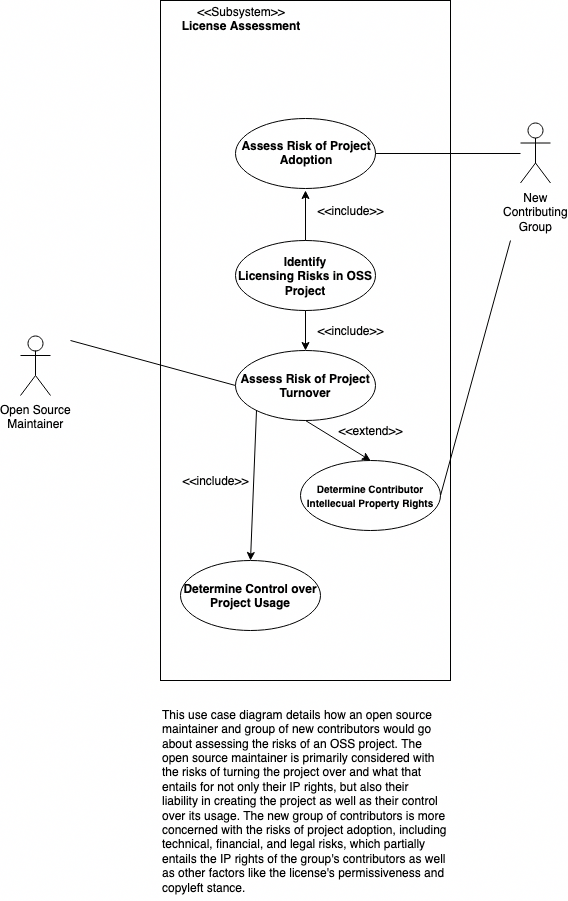

The diagram above was exported from draw.io. Its source (the exported page's mxGraphModel, read from the mxfile embedded in the PNG):
<mxGraphModel dx="1158" dy="780" grid="1" gridSize="10" guides="1" tooltips="1" connect="1" arrows="1" fold="1" page="1" pageScale="1" pageWidth="850" pageHeight="1100" math="0" shadow="0">
  <root>
    <mxCell id="0" />
    <mxCell id="1" parent="0" />
    <mxCell id="EU45IJdkvhEv-7otasva-2" value="" style="rounded=0;whiteSpace=wrap;html=1;" parent="1" vertex="1">
      <mxGeometry x="280" y="80" width="290" height="680" as="geometry" />
    </mxCell>
    <mxCell id="EU45IJdkvhEv-7otasva-3" value="&lt;div&gt;New&lt;/div&gt;&lt;div&gt;Contributing&lt;/div&gt;&lt;div&gt;Group &lt;/div&gt;" style="shape=umlActor;verticalLabelPosition=bottom;labelBackgroundColor=#ffffff;verticalAlign=top;html=1;" parent="1" vertex="1">
      <mxGeometry x="640" y="202.5" width="30" height="60" as="geometry" />
    </mxCell>
    <mxCell id="EU45IJdkvhEv-7otasva-4" value="&lt;b&gt;Identify&lt;br&gt;Licensing&lt;/b&gt; &lt;b&gt;Risks in OSS Project&lt;/b&gt;" style="ellipse;whiteSpace=wrap;html=1;" parent="1" vertex="1">
      <mxGeometry x="355" y="320" width="140" height="70" as="geometry" />
    </mxCell>
    <mxCell id="EU45IJdkvhEv-7otasva-6" value="&lt;div&gt;&lt;b&gt;Assess Risk of Project&lt;/b&gt;&lt;/div&gt;&lt;div&gt;&lt;b&gt;Adoption&lt;/b&gt;&lt;br&gt;&lt;/div&gt;" style="ellipse;whiteSpace=wrap;html=1;" parent="1" vertex="1">
      <mxGeometry x="355" y="197.5" width="140" height="70" as="geometry" />
    </mxCell>
    <mxCell id="EU45IJdkvhEv-7otasva-7" value="" style="endArrow=classic;html=1;exitX=0.5;exitY=0;exitDx=0;exitDy=0;" parent="1" source="EU45IJdkvhEv-7otasva-4" edge="1">
      <mxGeometry width="50" height="50" relative="1" as="geometry">
        <mxPoint x="425" y="191" as="sourcePoint" />
        <mxPoint x="425" y="270" as="targetPoint" />
        <Array as="points" />
      </mxGeometry>
    </mxCell>
    <mxCell id="EU45IJdkvhEv-7otasva-9" value="&amp;lt;&amp;lt;include&amp;gt;&amp;gt;" style="text;html=1;strokeColor=none;fillColor=none;align=center;verticalAlign=middle;whiteSpace=wrap;rounded=0;" parent="1" vertex="1">
      <mxGeometry x="450" y="280" width="40" height="20" as="geometry" />
    </mxCell>
    <mxCell id="Jic_VkGYlrCJNOFdet6q-1" value="&lt;div&gt;&amp;lt;&amp;lt;Subsystem&amp;gt;&amp;gt;&lt;b&gt;&lt;br&gt;&lt;/b&gt;&lt;/div&gt;&lt;div&gt;&lt;b&gt;License Assessment&lt;/b&gt;&lt;br&gt;&lt;/div&gt;&lt;div&gt;&lt;br&gt;&lt;/div&gt;" style="text;html=1;strokeColor=none;fillColor=none;align=center;verticalAlign=middle;whiteSpace=wrap;rounded=0;" parent="1" vertex="1">
      <mxGeometry x="250" y="80" width="220" height="50" as="geometry" />
    </mxCell>
    <mxCell id="Jic_VkGYlrCJNOFdet6q-5" value="" style="endArrow=none;html=1;exitX=1;exitY=0.5;exitDx=0;exitDy=0;" parent="1" source="EU45IJdkvhEv-7otasva-6" edge="1">
      <mxGeometry width="50" height="50" relative="1" as="geometry">
        <mxPoint x="530" y="257.5" as="sourcePoint" />
        <mxPoint x="640" y="233" as="targetPoint" />
      </mxGeometry>
    </mxCell>
    <mxCell id="Jic_VkGYlrCJNOFdet6q-12" value="&lt;b style=&quot;font-size: 10px&quot;&gt;Determine Contributor Intellecual Property Rights&lt;/b&gt;" style="ellipse;whiteSpace=wrap;html=1;" parent="1" vertex="1">
      <mxGeometry x="420" y="540" width="140" height="70" as="geometry" />
    </mxCell>
    <mxCell id="Jic_VkGYlrCJNOFdet6q-14" value="&lt;div&gt;Open Source &lt;br&gt;&lt;/div&gt;&lt;div&gt;Maintainer&lt;/div&gt;" style="shape=umlActor;verticalLabelPosition=bottom;labelBackgroundColor=#ffffff;verticalAlign=top;html=1;" parent="1" vertex="1">
      <mxGeometry x="140" y="415" width="30" height="60" as="geometry" />
    </mxCell>
    <mxCell id="Jic_VkGYlrCJNOFdet6q-18" value="" style="endArrow=none;html=1;entryX=0;entryY=0.5;entryDx=0;entryDy=0;" parent="1" target="Jic_VkGYlrCJNOFdet6q-23" edge="1">
      <mxGeometry width="50" height="50" relative="1" as="geometry">
        <mxPoint x="190" y="420" as="sourcePoint" />
        <mxPoint x="210" y="202.5" as="targetPoint" />
      </mxGeometry>
    </mxCell>
    <mxCell id="Jic_VkGYlrCJNOFdet6q-22" value="&lt;div&gt;&amp;lt;&amp;lt;include&amp;gt;&amp;gt;&lt;/div&gt;" style="text;html=1;strokeColor=none;fillColor=none;align=center;verticalAlign=middle;whiteSpace=wrap;rounded=0;" parent="1" vertex="1">
      <mxGeometry x="450" y="400" width="40" height="20" as="geometry" />
    </mxCell>
    <mxCell id="Jic_VkGYlrCJNOFdet6q-23" value="&lt;b&gt;Assess Risk of Project Turnover&lt;/b&gt;" style="ellipse;whiteSpace=wrap;html=1;" parent="1" vertex="1">
      <mxGeometry x="355" y="430" width="140" height="70" as="geometry" />
    </mxCell>
    <mxCell id="Y7EbhsDT9uVoud3T9M4C-7" value="" style="endArrow=classic;html=1;exitX=0.5;exitY=1;exitDx=0;exitDy=0;entryX=0.5;entryY=0;entryDx=0;entryDy=0;" edge="1" parent="1" source="EU45IJdkvhEv-7otasva-4" target="Jic_VkGYlrCJNOFdet6q-23">
      <mxGeometry width="50" height="50" relative="1" as="geometry">
        <mxPoint x="380" y="429" as="sourcePoint" />
        <mxPoint x="430" y="379" as="targetPoint" />
        <Array as="points" />
      </mxGeometry>
    </mxCell>
    <mxCell id="Y7EbhsDT9uVoud3T9M4C-8" value="" style="endArrow=classic;html=1;exitX=0.5;exitY=1;exitDx=0;exitDy=0;entryX=0.5;entryY=0;entryDx=0;entryDy=0;" edge="1" parent="1" source="Jic_VkGYlrCJNOFdet6q-23" target="Jic_VkGYlrCJNOFdet6q-12">
      <mxGeometry width="50" height="50" relative="1" as="geometry">
        <mxPoint x="400" y="550" as="sourcePoint" />
        <mxPoint x="450" y="500" as="targetPoint" />
      </mxGeometry>
    </mxCell>
    <mxCell id="Y7EbhsDT9uVoud3T9M4C-9" value="&amp;lt;&amp;lt;extend&amp;gt;&amp;gt;" style="text;html=1;strokeColor=none;fillColor=none;align=center;verticalAlign=middle;whiteSpace=wrap;rounded=0;" vertex="1" parent="1">
      <mxGeometry x="470" y="500" width="40" height="20" as="geometry" />
    </mxCell>
    <mxCell id="Y7EbhsDT9uVoud3T9M4C-10" value="" style="endArrow=none;html=1;exitX=1;exitY=0.5;exitDx=0;exitDy=0;" edge="1" parent="1" source="Jic_VkGYlrCJNOFdet6q-12">
      <mxGeometry width="50" height="50" relative="1" as="geometry">
        <mxPoint x="775" y="455" as="sourcePoint" />
        <mxPoint x="630" y="320" as="targetPoint" />
      </mxGeometry>
    </mxCell>
    <mxCell id="Y7EbhsDT9uVoud3T9M4C-11" value="&lt;div align=&quot;left&quot;&gt;This use case diagram details how an open source maintainer and group of new contributors would go about assessing the risks of an OSS project. The open source maintainer is primarily considered with the risks of turning the project over and what that entails for not only their IP rights, but also their&amp;nbsp; liability in creating the project as well as their control over its usage. The new group of contributors is more concerned with the risks of project adoption, including technical, financial, and legal risks, which partially entails the IP rights of the group's contributors as well as other factors like the license's permissiveness and copyleft stance.&lt;br&gt;&lt;/div&gt;" style="text;html=1;strokeColor=none;fillColor=none;align=center;verticalAlign=middle;whiteSpace=wrap;rounded=0;" vertex="1" parent="1">
      <mxGeometry x="281" y="780" width="290" height="200" as="geometry" />
    </mxCell>
    <mxCell id="Y7EbhsDT9uVoud3T9M4C-13" value="&lt;b&gt;Determine Control over Project Usage&lt;/b&gt;" style="ellipse;whiteSpace=wrap;html=1;" vertex="1" parent="1">
      <mxGeometry x="300" y="640" width="140" height="70" as="geometry" />
    </mxCell>
    <mxCell id="Y7EbhsDT9uVoud3T9M4C-14" value="" style="endArrow=classic;html=1;exitX=0;exitY=1;exitDx=0;exitDy=0;entryX=0.5;entryY=0;entryDx=0;entryDy=0;" edge="1" parent="1" source="Jic_VkGYlrCJNOFdet6q-23" target="Y7EbhsDT9uVoud3T9M4C-13">
      <mxGeometry width="50" height="50" relative="1" as="geometry">
        <mxPoint x="330" y="590" as="sourcePoint" />
        <mxPoint x="380" y="540" as="targetPoint" />
      </mxGeometry>
    </mxCell>
    <mxCell id="Y7EbhsDT9uVoud3T9M4C-15" value="&amp;lt;&amp;lt;include&amp;gt;&amp;gt;" style="text;html=1;strokeColor=none;fillColor=none;align=center;verticalAlign=middle;whiteSpace=wrap;rounded=0;" vertex="1" parent="1">
      <mxGeometry x="315" y="550" width="40" height="20" as="geometry" />
    </mxCell>
  </root>
</mxGraphModel>